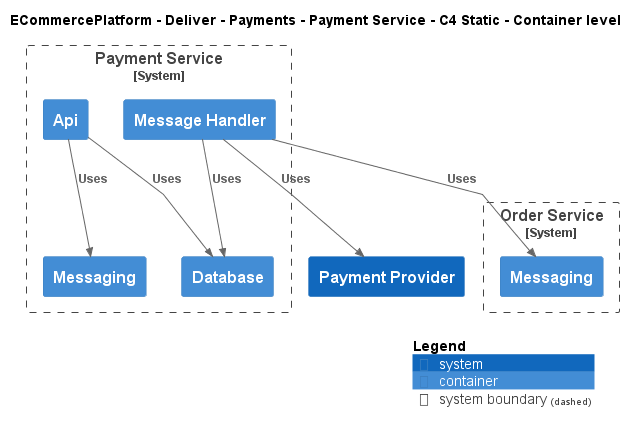

The diagram above was rendered by PlantUML. Its source (embedded in the PNG):
@startuml
!include ..\..\..\..\..\.c4s\C4_Container.puml

AddElementTag("c4interflow:lifecycle:new", $bgColor=green, $fontColor=#ffffff, $borderColor=green, $shadowing="False")
AddElementTag("c4interflow:lifecycle:changed", $bgColor=orange, $fontColor=#ffffff, $borderColor=orange, $shadowing="False")
AddElementTag("c4interflow:lifecycle:removed", $bgColor=red, $fontColor=#ffffff, $borderColor=red, $shadowing="False")

AddRelTag("c4interflow:lifecycle:new", $textColor=green, $lineColor=green)
AddRelTag("c4interflow:lifecycle:changed", $textColor=orange, $lineColor=orange)
AddRelTag("c4interflow:lifecycle:removed", $textColor=red, $lineColor=red)

SHOW_PERSON_PORTRAIT()
LAYOUT_TOP_DOWN()

skinparam linetype polyline

title ECommercePlatform - Deliver - Payments - Payment Service - C4 Static - Container level


System_Boundary(ECommercePlatform.Deliver.Payments.SoftwareSystems.PaymentService, "Payment Service") {
    Container(ECommercePlatform.Deliver.Payments.SoftwareSystems.PaymentService.Containers.Api, "Api", "", "")
    Container(ECommercePlatform.Deliver.Payments.SoftwareSystems.PaymentService.Containers.Database, "Database", "", "")
    Container(ECommercePlatform.Deliver.Payments.SoftwareSystems.PaymentService.Containers.Messaging, "Messaging", "", "")
    Container(ECommercePlatform.Deliver.Payments.SoftwareSystems.PaymentService.Containers.MessageHandler, "Message Handler", "", "")
}

System_Boundary(ECommercePlatform.GenerateDemand.OrderManagement.SoftwareSystems.OrderService, "Order Service") {
    Container(ECommercePlatform.GenerateDemand.OrderManagement.SoftwareSystems.OrderService.Containers.Messaging, "Messaging", "", "")
}
System(ECommercePlatform.Deliver.Payments.SoftwareSystems.PaymentProvider, "Payment Provider", "")

Rel(ECommercePlatform.Deliver.Payments.SoftwareSystems.PaymentService.Containers.Api, ECommercePlatform.Deliver.Payments.SoftwareSystems.PaymentService.Containers.Database, "Uses")
Rel(ECommercePlatform.Deliver.Payments.SoftwareSystems.PaymentService.Containers.Api, ECommercePlatform.Deliver.Payments.SoftwareSystems.PaymentService.Containers.Messaging, "Uses")
Rel(ECommercePlatform.Deliver.Payments.SoftwareSystems.PaymentService.Containers.MessageHandler, ECommercePlatform.GenerateDemand.OrderManagement.SoftwareSystems.OrderService.Containers.Messaging, "Uses")
Rel(ECommercePlatform.Deliver.Payments.SoftwareSystems.PaymentService.Containers.MessageHandler, ECommercePlatform.Deliver.Payments.SoftwareSystems.PaymentService.Containers.Database, "Uses")
Rel(ECommercePlatform.Deliver.Payments.SoftwareSystems.PaymentService.Containers.MessageHandler, ECommercePlatform.Deliver.Payments.SoftwareSystems.PaymentProvider, "Uses")


SHOW_LEGEND()
@enduml